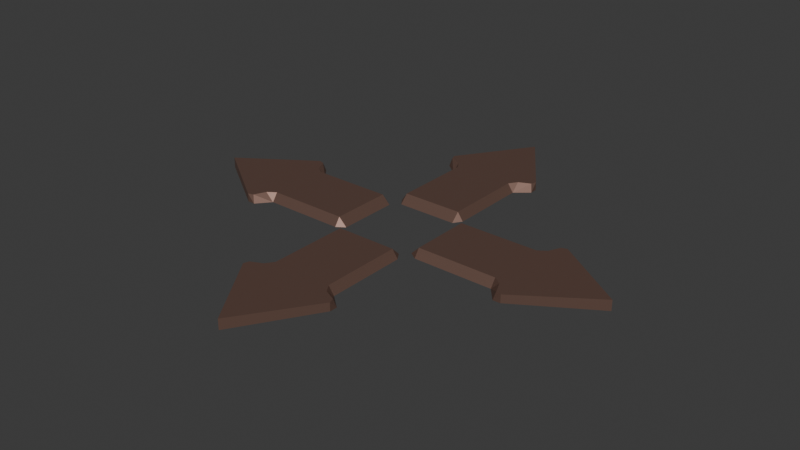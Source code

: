 # Source: nav_buttons.blend  (saved by Blender 5.0.119; exported with 4.5.12 LTS)
import bpy
from mathutils import Matrix  # noqa: F401  (used for matrix-valued properties, if any)

bpy.ops.wm.read_factory_settings(use_empty=True)
scene = bpy.context.scene
scene.name = 'Scene'

# ---- collections
col_collection = bpy.data.collections.new('Collection'); scene.collection.children.link(col_collection)

# ---- materials (node trees are filled in below, after node groups)
mat_buttons = bpy.data.materials.new('Buttons')
mat_buttons.use_backface_culling_lightprobe_volume = False

# ---- material node trees
mat_buttons.use_nodes = True; mat_buttons.node_tree.nodes.clear()
_N = mat_buttons.node_tree.nodes; _L = mat_buttons.node_tree.links
n0 = _N.new('ShaderNodeBsdfPrincipled'); n0.name = 'Principled BSDF'; n0.location = (-200, 100)
n0.inputs[0].default_value = (0.2259, 0.1333, 0.1045, 1.0)
n0.inputs[1].default_value = 0.6
n1 = _N.new('ShaderNodeOutputMaterial'); n1.name = 'Material Output'; n1.location = (200, 100)
_L.new(n0.outputs[0], n1.inputs[0])
n1.is_active_output = True

# ---- world
world_world = bpy.data.worlds.new('World'); scene.world = world_world
world_world.use_nodes = True; world_world.node_tree.nodes.clear()
_N = world_world.node_tree.nodes; _L = world_world.node_tree.links
n0 = _N.new('ShaderNodeOutputWorld'); n0.name = 'World Output'; n0.location = (200, 100)
n1 = _N.new('ShaderNodeBackground'); n1.name = 'Background'; n1.location = (-200, 100)
n1.inputs[0].default_value = (0.05088, 0.05088, 0.05088, 1.0)
_L.new(n1.outputs[0], n0.inputs[0])
n0.is_active_output = True
world_world.color = (0.05088, 0.05088, 0.05088)
world_world.sun_shadow_jitter_overblur = 0.0

# ---- meshes
me_cube_003 = bpy.data.meshes.new('Cube.003')
me_cube_003.from_pydata([(-5.52e-08, 1.013, -0.01949), (-5.52e-08, 1.013, 0.02876), (-0.1406, 0.215, -0.01949), (-0.1406, 0.1769, 0.01856), (-0.167, 0.215, 0.01856), (0.167, 0.215, 0.01856), (0.1406, 0.1769, 0.01856), (0.1406, 0.215, -0.01949), (0.167, 0.587, 0.01856), (0.1406, 0.587, -0.01949), (0.167, 0.6251, -0.01949), (-0.1406, 0.587, -0.01949), (-0.167, 0.587, 0.01856), (-0.167, 0.6251, -0.01949), (-0.23, 0.6759, -0.01949), (-0.2216, 0.6503, -0.01949), (0.2216, 0.6503, -0.01949), (0.23, 0.6759, -0.01949), (-0.23, 0.6759, 0.01856), (-0.2309, 0.6405, 0.01856), (0.23, 0.6759, 0.01856), (0.2309, 0.6405, 0.01856)], [], [(2, 3, 4), (5, 6, 7), (8, 9, 10), (11, 12, 13), (2, 7, 6, 3), (11, 2, 4, 12), (7, 9, 8, 5), (21, 16, 17, 20), (15, 19, 18, 14), (3, 6, 5, 8, 21, 20, 1, 18, 19, 12, 4), (14, 17, 16, 15), (14, 18, 1, 0), (15, 16, 10, 9, 7, 2, 11, 13), (17, 14, 0), (16, 21, 8, 10), (0, 1, 20, 17), (12, 19, 15, 13)])
_uv = me_cube_003.uv_layers.new(name='UVMap')
_uv.uv.foreach_set('vector', [0.3553, 0.7303, 0.4489, 0.7303, 0.4144, 0.7599, 0.4144, 0.4901, 0.4489, 0.5197, 0.3553, 0.5197, 0.1625, 0.5, 0.1625, 0.5197, 0.1428, 0.5, 0.1625, 0.7303, 0.1625, 0.75, 0.1428, 0.75, 0.3553, 0.7303, 0.3553, 0.5197, 0.4489, 0.5197, 0.4489, 0.7303, 0.1625, 0.7303, 0.3553, 0.7303, 0.4144, 0.7599, 0.1625, 0.75, 0.3553, 0.5197, 0.1625, 0.5197, 0.1625, 0.5, 0.4144, 0.4901, 0.4999, 0.2569, 0.375, 0.2547, 0.375, 0.2442, 0.5, 0.2442, 0.375, 0.0, 0.5, 0.0, 0.5, 0.005822, 0.375, 0.005842, 0.4489, 0.7303, 0.4489, 0.5197, 0.4144, 0.4901, 0.1625, 0.5, 0.4999, 0.2569, 0.5, 0.2442, 0.5, 0.125, 0.5, 0.005822, 0.5, 0.0, 0.4736, 0.9625, 0.4144, 0.7599, 0.125, 0.7442, 0.125, 0.5058, 0.1297, 0.5, 0.1297, 0.75, 0.375, 0.005842, 0.5, 0.005822, 0.5, 0.125, 0.375, 0.125, 0.1297, 0.75, 0.1297, 0.5, 0.1428, 0.5, 0.1625, 0.5197, 0.3553, 0.5197, 0.3553, 0.7303, 0.1625, 0.7303, 0.1428, 0.75, 0.125, 0.5058, 0.125, 0.7442, 0.125, 0.625, 0.375, 0.2547, 0.4999, 0.2569, 0.4736, 0.2875, 0.375, 0.2678, 0.375, 0.125, 0.5, 0.125, 0.5, 0.2442, 0.375, 0.2442, 0.4736, 0.9625, 0.4999, 0.9931, 0.375, 0.9953, 0.375, 0.9822])
me_cube_003.materials.append(mat_buttons)
me_cube_003.update()
me_cube_001 = bpy.data.meshes.new('Cube.001')
me_cube_001.from_pydata([(1.236e-07, -1.013, -0.01949), (1.236e-07, -1.013, 0.02876), (-0.1406, -0.215, -0.01949), (-0.1406, -0.1769, 0.01856), (-0.167, -0.215, 0.01856), (0.167, -0.215, 0.01856), (0.1406, -0.1769, 0.01856), (0.1406, -0.215, -0.01949), (0.167, -0.587, 0.01856), (0.1406, -0.587, -0.01949), (0.167, -0.6251, -0.01949), (-0.1406, -0.587, -0.01949), (-0.167, -0.587, 0.01856), (-0.167, -0.6251, -0.01949), (-0.23, -0.6759, -0.01949), (-0.2216, -0.6503, -0.01949), (0.2216, -0.6503, -0.01949), (0.23, -0.6759, -0.01949), (-0.23, -0.6759, 0.01856), (-0.2309, -0.6405, 0.01856), (0.23, -0.6759, 0.01856), (0.2309, -0.6405, 0.01856)], [], [(2, 4, 3), (5, 7, 6), (8, 10, 9), (11, 13, 12), (2, 3, 6, 7), (11, 12, 4, 2), (7, 5, 8, 9), (21, 20, 17, 16), (15, 14, 18, 19), (3, 4, 12, 19, 18, 1, 20, 21, 8, 5, 6), (14, 15, 16, 17), (14, 0, 1, 18), (15, 13, 11, 2, 7, 9, 10, 16), (17, 0, 14), (16, 10, 8, 21), (0, 17, 20, 1), (12, 13, 15, 19)])
_uv = me_cube_001.uv_layers.new(name='UVMap')
_uv.uv.foreach_set('vector', [0.3553, 0.7303, 0.4144, 0.7599, 0.4489, 0.7303, 0.4144, 0.4901, 0.3553, 0.5197, 0.4489, 0.5197, 0.1625, 0.5, 0.1428, 0.5, 0.1625, 0.5197, 0.1625, 0.7303, 0.1428, 0.75, 0.1625, 0.75, 0.3553, 0.7303, 0.4489, 0.7303, 0.4489, 0.5197, 0.3553, 0.5197, 0.1625, 0.7303, 0.1625, 0.75, 0.4144, 0.7599, 0.3553, 0.7303, 0.3553, 0.5197, 0.4144, 0.4901, 0.1625, 0.5, 0.1625, 0.5197, 0.4999, 0.2569, 0.5, 0.2442, 0.375, 0.2442, 0.375, 0.2547, 0.375, 0.0, 0.375, 0.005842, 0.5, 0.005822, 0.5, 0.0, 0.4489, 0.7303, 0.4144, 0.7599, 0.4736, 0.9625, 0.5, 0.0, 0.5, 0.005822, 0.5, 0.125, 0.5, 0.2442, 0.4999, 0.2569, 0.1625, 0.5, 0.4144, 0.4901, 0.4489, 0.5197, 0.125, 0.7442, 0.1297, 0.75, 0.1297, 0.5, 0.125, 0.5058, 0.375, 0.005842, 0.375, 0.125, 0.5, 0.125, 0.5, 0.005822, 0.1297, 0.75, 0.1428, 0.75, 0.1625, 0.7303, 0.3553, 0.7303, 0.3553, 0.5197, 0.1625, 0.5197, 0.1428, 0.5, 0.1297, 0.5, 0.125, 0.5058, 0.125, 0.625, 0.125, 0.7442, 0.375, 0.2547, 0.375, 0.2678, 0.4736, 0.2875, 0.4999, 0.2569, 0.375, 0.125, 0.375, 0.2442, 0.5, 0.2442, 0.5, 0.125, 0.4736, 0.9625, 0.375, 0.9822, 0.375, 0.9953, 0.4999, 0.9931])
me_cube_001.materials.append(mat_buttons)
me_cube_001.update()
me_cube_002 = bpy.data.meshes.new('Cube.002')
me_cube_002.from_pydata([(-1.013, 7.383e-08, -0.01949), (-1.013, 7.383e-08, 0.02876), (-0.215, -0.1406, -0.01949), (-0.1769, -0.1406, 0.01856), (-0.215, -0.167, 0.01856), (-0.215, 0.167, 0.01856), (-0.1769, 0.1406, 0.01856), (-0.215, 0.1406, -0.01949), (-0.587, 0.167, 0.01856), (-0.587, 0.1406, -0.01949), (-0.6251, 0.167, -0.01949), (-0.587, -0.1406, -0.01949), (-0.587, -0.167, 0.01856), (-0.6251, -0.167, -0.01949), (-0.6759, -0.23, -0.01949), (-0.6503, -0.2216, -0.01949), (-0.6503, 0.2216, -0.01949), (-0.6759, 0.23, -0.01949), (-0.6759, -0.23, 0.01856), (-0.6405, -0.2309, 0.01856), (-0.6759, 0.23, 0.01856), (-0.6405, 0.2309, 0.01856)], [], [(2, 3, 4), (5, 6, 7), (8, 9, 10), (11, 12, 13), (2, 7, 6, 3), (11, 2, 4, 12), (7, 9, 8, 5), (21, 16, 17, 20), (15, 19, 18, 14), (3, 6, 5, 8, 21, 20, 1, 18, 19, 12, 4), (14, 17, 16, 15), (14, 18, 1, 0), (15, 16, 10, 9, 7, 2, 11, 13), (17, 14, 0), (16, 21, 8, 10), (0, 1, 20, 17), (12, 19, 15, 13)])
_uv = me_cube_002.uv_layers.new(name='UVMap')
_uv.uv.foreach_set('vector', [0.3553, 0.7303, 0.4489, 0.7303, 0.4144, 0.7599, 0.4144, 0.4901, 0.4489, 0.5197, 0.3553, 0.5197, 0.1625, 0.5, 0.1625, 0.5197, 0.1428, 0.5, 0.1625, 0.7303, 0.1625, 0.75, 0.1428, 0.75, 0.3553, 0.7303, 0.3553, 0.5197, 0.4489, 0.5197, 0.4489, 0.7303, 0.1625, 0.7303, 0.3553, 0.7303, 0.4144, 0.7599, 0.1625, 0.75, 0.3553, 0.5197, 0.1625, 0.5197, 0.1625, 0.5, 0.4144, 0.4901, 0.4999, 0.2569, 0.375, 0.2547, 0.375, 0.2442, 0.5, 0.2442, 0.375, 0.0, 0.5, 0.0, 0.5, 0.005822, 0.375, 0.005842, 0.4489, 0.7303, 0.4489, 0.5197, 0.4144, 0.4901, 0.1625, 0.5, 0.4999, 0.2569, 0.5, 0.2442, 0.5, 0.125, 0.5, 0.005822, 0.5, 0.0, 0.4736, 0.9625, 0.4144, 0.7599, 0.125, 0.7442, 0.125, 0.5058, 0.1297, 0.5, 0.1297, 0.75, 0.375, 0.005842, 0.5, 0.005822, 0.5, 0.125, 0.375, 0.125, 0.1297, 0.75, 0.1297, 0.5, 0.1428, 0.5, 0.1625, 0.5197, 0.3553, 0.5197, 0.3553, 0.7303, 0.1625, 0.7303, 0.1428, 0.75, 0.125, 0.5058, 0.125, 0.7442, 0.125, 0.625, 0.375, 0.2547, 0.4999, 0.2569, 0.4736, 0.2875, 0.375, 0.2678, 0.375, 0.125, 0.5, 0.125, 0.5, 0.2442, 0.375, 0.2442, 0.4736, 0.9625, 0.4999, 0.9931, 0.375, 0.9953, 0.375, 0.9822])
me_cube_002.materials.append(mat_buttons)
me_cube_002.update()
me_cube_004 = bpy.data.meshes.new('Cube.004')
me_cube_004.from_pydata([(1.013, 7.383e-08, -0.01949), (1.013, 7.383e-08, 0.02876), (0.215, -0.1406, -0.01949), (0.1769, -0.1406, 0.01856), (0.215, -0.167, 0.01856), (0.215, 0.167, 0.01856), (0.1769, 0.1406, 0.01856), (0.215, 0.1406, -0.01949), (0.587, 0.167, 0.01856), (0.587, 0.1406, -0.01949), (0.6251, 0.167, -0.01949), (0.587, -0.1406, -0.01949), (0.587, -0.167, 0.01856), (0.6251, -0.167, -0.01949), (0.6759, -0.23, -0.01949), (0.6503, -0.2216, -0.01949), (0.6503, 0.2216, -0.01949), (0.6759, 0.23, -0.01949), (0.6759, -0.23, 0.01856), (0.6405, -0.2309, 0.01856), (0.6759, 0.23, 0.01856), (0.6405, 0.2309, 0.01856)], [], [(2, 4, 3), (5, 7, 6), (8, 10, 9), (11, 13, 12), (2, 3, 6, 7), (11, 12, 4, 2), (7, 5, 8, 9), (21, 20, 17, 16), (15, 14, 18, 19), (3, 4, 12, 19, 18, 1, 20, 21, 8, 5, 6), (14, 15, 16, 17), (14, 0, 1, 18), (15, 13, 11, 2, 7, 9, 10, 16), (17, 0, 14), (16, 10, 8, 21), (0, 17, 20, 1), (12, 13, 15, 19)])
_uv = me_cube_004.uv_layers.new(name='UVMap')
_uv.uv.foreach_set('vector', [0.3553, 0.7303, 0.4144, 0.7599, 0.4489, 0.7303, 0.4144, 0.4901, 0.3553, 0.5197, 0.4489, 0.5197, 0.1625, 0.5, 0.1428, 0.5, 0.1625, 0.5197, 0.1625, 0.7303, 0.1428, 0.75, 0.1625, 0.75, 0.3553, 0.7303, 0.4489, 0.7303, 0.4489, 0.5197, 0.3553, 0.5197, 0.1625, 0.7303, 0.1625, 0.75, 0.4144, 0.7599, 0.3553, 0.7303, 0.3553, 0.5197, 0.4144, 0.4901, 0.1625, 0.5, 0.1625, 0.5197, 0.4999, 0.2569, 0.5, 0.2442, 0.375, 0.2442, 0.375, 0.2547, 0.375, 0.0, 0.375, 0.005842, 0.5, 0.005822, 0.5, 0.0, 0.4489, 0.7303, 0.4144, 0.7599, 0.4736, 0.9625, 0.5, 0.0, 0.5, 0.005822, 0.5, 0.125, 0.5, 0.2442, 0.4999, 0.2569, 0.1625, 0.5, 0.4144, 0.4901, 0.4489, 0.5197, 0.125, 0.7442, 0.1297, 0.75, 0.1297, 0.5, 0.125, 0.5058, 0.375, 0.005842, 0.375, 0.125, 0.5, 0.125, 0.5, 0.005822, 0.1297, 0.75, 0.1428, 0.75, 0.1625, 0.7303, 0.3553, 0.7303, 0.3553, 0.5197, 0.1625, 0.5197, 0.1428, 0.5, 0.1297, 0.5, 0.125, 0.5058, 0.125, 0.625, 0.125, 0.7442, 0.375, 0.2547, 0.375, 0.2678, 0.4736, 0.2875, 0.4999, 0.2569, 0.375, 0.125, 0.375, 0.2442, 0.5, 0.2442, 0.5, 0.125, 0.4736, 0.9625, 0.375, 0.9822, 0.375, 0.9953, 0.4999, 0.9931])
me_cube_004.materials.append(mat_buttons)
me_cube_004.update()

# ---- objects
ob_navbuttons = bpy.data.objects.new('NavButtons', me_cube_003)
ob_navbuttons_001 = bpy.data.objects.new('NavButtons.001', me_cube_001)
ob_navbuttons_002 = bpy.data.objects.new('NavButtons.002', me_cube_002)
ob_navbuttons_003 = bpy.data.objects.new('NavButtons.003', me_cube_004)

# ---- transforms, parenting, visibility, modifiers, constraints
ob_navbuttons.location = (0.0, 0.0, 0.0)
ob_navbuttons.rotation_euler = (0.0, -0.0, 1.571)
ob_navbuttons.scale = (-0.164, -0.164, -0.164)
ob_navbuttons_001.location = (0.0, 0.0, 0.0)
ob_navbuttons_001.rotation_euler = (0.0, -0.0, 1.571)
ob_navbuttons_001.scale = (-0.164, -0.164, -0.164)
ob_navbuttons_002.location = (0.0, 0.0, 0.0)
ob_navbuttons_002.rotation_euler = (0.0, -0.0, 1.571)
ob_navbuttons_002.scale = (-0.164, -0.164, -0.164)
ob_navbuttons_003.location = (0.0, 0.0, 0.0)
ob_navbuttons_003.rotation_euler = (0.0, -0.0, 1.571)
ob_navbuttons_003.scale = (-0.164, -0.164, -0.164)

# ---- collection membership
col_collection.objects.link(ob_navbuttons)
col_collection.objects.link(ob_navbuttons_001)
col_collection.objects.link(ob_navbuttons_002)
col_collection.objects.link(ob_navbuttons_003)

# ---- scene / render settings (as saved in the file)
scene.frame_start = 1; scene.frame_end = 250; scene.frame_set(1)
scene.render.engine = 'BLENDER_EEVEE_NEXT'
scene.render.bake_bias = 0.0
scene.render.bake_samples = 0
scene.cycles.sampling_pattern = 'TABULATED_SOBOL'
scene.eevee.use_volume_custom_range = False
bpy.context.view_layer.update()

# ---- added for rendering (the .blend has no active camera and no usable light): camera, sun
cam_auto = bpy.data.cameras.new('AutoCamera')
cam_auto.lens = 50.0
cam_auto.sensor_width = 36.0
cam_auto.clip_end = 1000.0
ob_auto_camera = bpy.data.objects.new('AutoCamera', cam_auto)
scene.collection.objects.link(ob_auto_camera)
ob_auto_camera.location = (0.435132, -0.522158, 0.347345)
ob_auto_camera.rotation_euler = (1.09748, -7.21219e-08, 0.694738)
scene.camera = ob_auto_camera
light_auto_sun = bpy.data.lights.new('AutoSun', 'SUN')
light_auto_sun.energy = 3.0
light_auto_sun.angle = 0.0523599
ob_auto_sun = bpy.data.objects.new('AutoSun', light_auto_sun)
scene.collection.objects.link(ob_auto_sun)
ob_auto_sun.rotation_euler = (0.872665, 0.174533, 0.523599)
bpy.context.view_layer.update()
